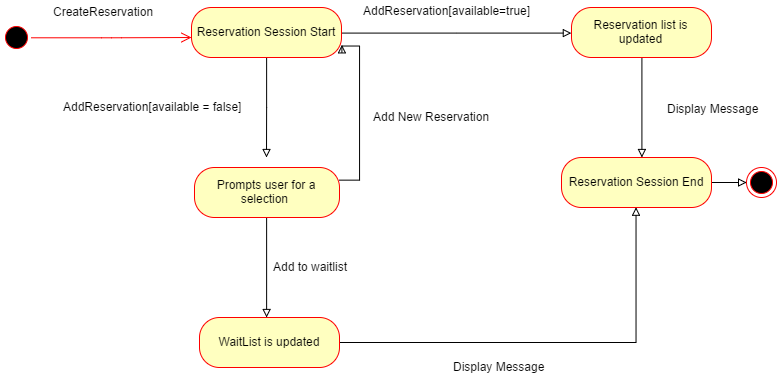

The diagram above was exported from draw.io. Its source (the exported page's mxGraphModel, read from the mxfile embedded in the PNG):
<mxGraphModel dx="929" dy="565" grid="1" gridSize="10" guides="1" tooltips="1" connect="1" arrows="1" fold="1" page="1" pageScale="1" pageWidth="850" pageHeight="1100" background="#ffffff" math="0" shadow="0">
  <root>
    <mxCell id="0" />
    <mxCell id="1" parent="0" />
    <mxCell id="3272bcc668f008b7-21" style="edgeStyle=orthogonalEdgeStyle;rounded=0;html=1;exitX=0.5;exitY=1;endArrow=block;endFill=0;jettySize=auto;orthogonalLoop=1;" edge="1" parent="1" source="40254a2fe94ffb7a-6">
      <mxGeometry relative="1" as="geometry">
        <mxPoint x="305" y="290" as="targetPoint" />
      </mxGeometry>
    </mxCell>
    <mxCell id="3272bcc668f008b7-45" style="edgeStyle=orthogonalEdgeStyle;rounded=0;html=1;endArrow=block;endFill=0;jettySize=auto;orthogonalLoop=1;entryX=0;entryY=0.5;" edge="1" parent="1" source="40254a2fe94ffb7a-6" target="3272bcc668f008b7-46">
      <mxGeometry relative="1" as="geometry">
        <mxPoint x="630" y="165" as="targetPoint" />
        <Array as="points" />
      </mxGeometry>
    </mxCell>
    <mxCell id="40254a2fe94ffb7a-6" value="Reservation Session Start" style="rounded=1;whiteSpace=wrap;html=1;arcSize=40;fillColor=#ffffc0;strokeColor=#ff0000;" vertex="1" parent="1">
      <mxGeometry x="230" y="140" width="150" height="50" as="geometry" />
    </mxCell>
    <mxCell id="3272bcc668f008b7-1" value="" style="ellipse;html=1;shape=startState;fillColor=#000000;strokeColor=#ff0000;" vertex="1" parent="1">
      <mxGeometry x="40" y="155" width="30" height="30" as="geometry" />
    </mxCell>
    <mxCell id="3272bcc668f008b7-2" value="" style="edgeStyle=orthogonalEdgeStyle;html=1;verticalAlign=bottom;endArrow=open;endSize=8;strokeColor=#ff0000;exitX=1;exitY=0.5;" edge="1" source="3272bcc668f008b7-1" parent="1">
      <mxGeometry relative="1" as="geometry">
        <mxPoint x="230" y="170" as="targetPoint" />
        <mxPoint x="370" y="170" as="sourcePoint" />
        <Array as="points" />
      </mxGeometry>
    </mxCell>
    <mxCell id="3272bcc668f008b7-4" value="CreateReservation&lt;div&gt;&lt;br&gt;&lt;/div&gt;" style="text;html=1;resizable=0;points=[];autosize=1;align=left;verticalAlign=top;spacingTop=-4;" vertex="1" parent="1">
      <mxGeometry x="90" y="135" width="120" height="30" as="geometry" />
    </mxCell>
    <mxCell id="3272bcc668f008b7-20" value="AddReservation[available = false]" style="text;html=1;resizable=0;points=[];autosize=1;align=left;verticalAlign=top;spacingTop=-4;" vertex="1" parent="1">
      <mxGeometry x="100" y="230" width="190" height="20" as="geometry" />
    </mxCell>
    <mxCell id="3272bcc668f008b7-32" style="edgeStyle=orthogonalEdgeStyle;rounded=0;html=1;exitX=0.5;exitY=1;endArrow=block;endFill=0;jettySize=auto;orthogonalLoop=1;" edge="1" parent="1" source="3272bcc668f008b7-24">
      <mxGeometry relative="1" as="geometry">
        <mxPoint x="305.11764705882365" y="450" as="targetPoint" />
      </mxGeometry>
    </mxCell>
    <mxCell id="3272bcc668f008b7-34" style="edgeStyle=orthogonalEdgeStyle;rounded=0;html=1;exitX=1;exitY=0.25;endArrow=block;endFill=0;jettySize=auto;orthogonalLoop=1;entryX=1;entryY=0.75;" edge="1" parent="1" source="3272bcc668f008b7-24" target="40254a2fe94ffb7a-6">
      <mxGeometry relative="1" as="geometry">
        <mxPoint x="459.9999999999998" y="199.9999999999999" as="targetPoint" />
        <Array as="points">
          <mxPoint x="398" y="313" />
          <mxPoint x="398" y="178" />
        </Array>
      </mxGeometry>
    </mxCell>
    <mxCell id="3272bcc668f008b7-24" value="Prompts user for a selection&amp;nbsp;" style="rounded=1;whiteSpace=wrap;html=1;arcSize=40;fillColor=#ffffc0;strokeColor=#ff0000;" vertex="1" parent="1">
      <mxGeometry x="233" y="300" width="145" height="50" as="geometry" />
    </mxCell>
    <mxCell id="3272bcc668f008b7-29" value="Add to waitlist" style="text;html=1;resizable=0;points=[];autosize=1;align=left;verticalAlign=top;spacingTop=-4;" vertex="1" parent="1">
      <mxGeometry x="310" y="390" width="90" height="20" as="geometry" />
    </mxCell>
    <mxCell id="3272bcc668f008b7-53" style="edgeStyle=orthogonalEdgeStyle;rounded=0;html=1;entryX=0.5;entryY=1;endArrow=block;endFill=0;jettySize=auto;orthogonalLoop=1;" edge="1" parent="1" source="3272bcc668f008b7-30" target="3272bcc668f008b7-39">
      <mxGeometry relative="1" as="geometry" />
    </mxCell>
    <mxCell id="3272bcc668f008b7-30" value="WaitList is updated" style="rounded=1;whiteSpace=wrap;html=1;arcSize=40;fillColor=#ffffc0;strokeColor=#ff0000;" vertex="1" parent="1">
      <mxGeometry x="238" y="450" width="140" height="50" as="geometry" />
    </mxCell>
    <mxCell id="3272bcc668f008b7-35" value="Add New Reservation" style="text;html=1;resizable=0;points=[];autosize=1;align=left;verticalAlign=top;spacingTop=-4;" vertex="1" parent="1">
      <mxGeometry x="410" y="240" width="130" height="20" as="geometry" />
    </mxCell>
    <mxCell id="3272bcc668f008b7-37" value="AddReservation[available=true]" style="text;html=1;resizable=0;points=[];autosize=1;align=left;verticalAlign=top;spacingTop=-4;" vertex="1" parent="1">
      <mxGeometry x="400" y="134" width="180" height="20" as="geometry" />
    </mxCell>
    <mxCell id="3272bcc668f008b7-51" style="edgeStyle=orthogonalEdgeStyle;rounded=0;html=1;exitX=1;exitY=0.5;entryX=0;entryY=0.5;endArrow=block;endFill=0;jettySize=auto;orthogonalLoop=1;" edge="1" parent="1" source="3272bcc668f008b7-39" target="3272bcc668f008b7-44">
      <mxGeometry relative="1" as="geometry" />
    </mxCell>
    <mxCell id="3272bcc668f008b7-39" value="Reservation Session End" style="rounded=1;whiteSpace=wrap;html=1;arcSize=40;fillColor=#ffffc0;strokeColor=#ff0000;" vertex="1" parent="1">
      <mxGeometry x="600" y="290" width="150" height="50" as="geometry" />
    </mxCell>
    <mxCell id="3272bcc668f008b7-44" value="" style="ellipse;html=1;shape=endState;fillColor=#000000;strokeColor=#ff0000;" vertex="1" parent="1">
      <mxGeometry x="784.9999999999998" y="299.9999999999999" width="30" height="30" as="geometry" />
    </mxCell>
    <mxCell id="3272bcc668f008b7-50" style="edgeStyle=orthogonalEdgeStyle;rounded=0;html=1;exitX=0.5;exitY=1;endArrow=block;endFill=0;jettySize=auto;orthogonalLoop=1;" edge="1" parent="1" source="3272bcc668f008b7-46">
      <mxGeometry relative="1" as="geometry">
        <mxPoint x="680.4117647058824" y="290" as="targetPoint" />
      </mxGeometry>
    </mxCell>
    <mxCell id="3272bcc668f008b7-46" value="Reservation list is updated" style="rounded=1;whiteSpace=wrap;html=1;arcSize=40;fillColor=#ffffc0;strokeColor=#ff0000;" vertex="1" parent="1">
      <mxGeometry x="610" y="140" width="140" height="50" as="geometry" />
    </mxCell>
    <mxCell id="3272bcc668f008b7-54" value="Display Message" style="text;html=1;resizable=0;points=[];autosize=1;align=left;verticalAlign=top;spacingTop=-4;" vertex="1" parent="1">
      <mxGeometry x="704" y="232" width="110" height="20" as="geometry" />
    </mxCell>
    <mxCell id="3272bcc668f008b7-55" value="Display Message" style="text;html=1;resizable=0;points=[];autosize=1;align=left;verticalAlign=top;spacingTop=-4;" vertex="1" parent="1">
      <mxGeometry x="490" y="490" width="110" height="20" as="geometry" />
    </mxCell>
  </root>
</mxGraphModel>